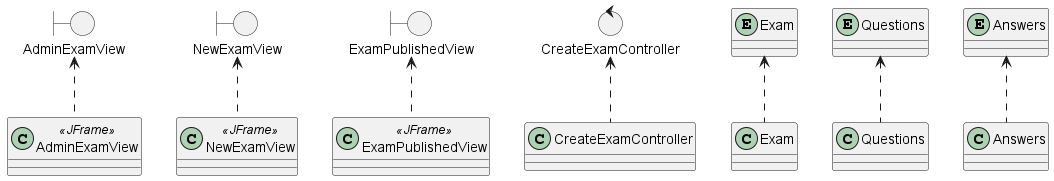

The diagram above was rendered by PlantUML. Its source (embedded in the PNG):
@startuml Design-Analysis-TraceDiagram
allow_mixing

    'analysis class
boundary AdminExamView 
boundary NewExamView 
boundary ExamPublishedView
control CreateExamController
    'boundary CertificatesViewAnalysis as "CertificatesView"
    'boundary CertificateViewAnalysis as "CertificateView"
    'boundary ExamEndedViewAnalysis as "ExamEndedView"
    'boundary ExamViewAnalysis as "ExamView"
    'boundary ExamsViewAnalysis as "ExamsView"
    'boundary ResultViewAnalysis as "ResultView"
    'control RequestCertificateControllerAnalysis as "RequestCertificateController"
    'control PresentExamControllerAnalysis as "PresentExamController"
    'entity CertificateAnalysis as "Certificate"
    'entity CourseAnalysis as "Course"
    'entity ResultAnalysis as "Result"
entity Exam
entity Questions
entity Answers
    'entity LineAnalysis as "Line"
    'entity TextAnalysis as "Text"
    'entity CodeAnalysis as "Code"

    'design class
class AdminExamViewDes as "AdminExamView" <<JFrame>>
    'boundary ExamsView
    'boundary ExamView
    'boundary ExamEndedView
    'boundary CertificatesView
    'boundary CertificateView
    'boundary ResultView
class NewExamViewDes as "NewExamView" <<JFrame>>
class ExamPublishedViewDes as "ExamPublishedView" <<JFrame>>
class CreateExamControllerDes as "CreateExamController"
    'control PresentExamController
    'control RequestCertificateController

class ExamDes as "Exam"
class QuestionsDes as "Questions"
class AnswersDes as "Answers"
    'entity Result
    'entity Certificate
    'entity Name
    'entity Course
    'entity Lines
    'entity Text
    'entity Code

AdminExamView <.. AdminExamViewDes
NewExamView <.. NewExamViewDes
ExamPublishedView <.. ExamPublishedViewDes
CreateExamController <.. CreateExamControllerDes
Exam <.. ExamDes
Questions <.. QuestionsDes
Answers <.. AnswersDes

/'ExamViewAnalysis <.. ExamView
ExamsViewAnalysis <.. ExamsView
ExamEndedViewAnalysis <.. ExamEndedView
CertificatesViewAnalysis <.. CertificatesView
CertificateViewAnalysis <.. CertificateView
ResultViewAnalysis <.. ResultView
PresentExamControllerAnalysis <.. PresentExamController
RequestCertificateControllerAnalysis <.. RequestCertificateController


ResultAnaysis <.. Result
CertificateAnalysis <.. Certificate
CourseAnalysis <.. Course
LineAnalysis <.. Lines
TextAnalysis <.. Text
CodeAnalysis <.. Code'/


@enduml